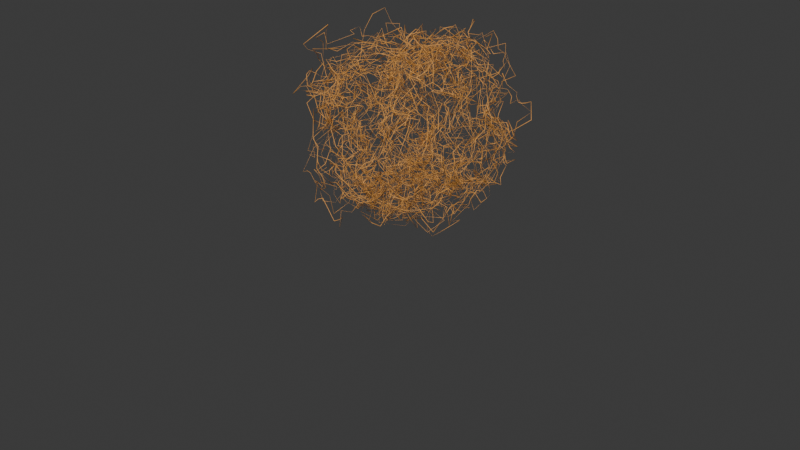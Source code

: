 # Source: tumbleweed.blend  (saved by Blender 4.0.36; exported with 4.5.12 LTS)
import bpy
from mathutils import Matrix  # noqa: F401  (used for matrix-valued properties, if any)

bpy.ops.wm.read_factory_settings(use_empty=True)
scene = bpy.context.scene
scene.name = 'Scene'

# ---- collections
col_collection = bpy.data.collections.new('Collection'); scene.collection.children.link(col_collection)

# ---- materials (node trees are filled in below, after node groups)
mat_material_001 = bpy.data.materials.new('Material.001')

# ---- node groups
ng_geometry_nodes = bpy.data.node_groups.new('Geometry Nodes', 'GeometryNodeTree')
_s = ng_geometry_nodes.interface.new_socket(name='Geometry', in_out='OUTPUT', socket_type='NodeSocketGeometry')
_s = ng_geometry_nodes.interface.new_socket(name='Geometry', in_out='INPUT', socket_type='NodeSocketGeometry')
ng_geometry_nodes.is_modifier = True
_N = ng_geometry_nodes.nodes; _L = ng_geometry_nodes.links
n0 = _N.new('GeometryNodePoints'); n0.name = 'Points'; n0.location = (-282, 88)
n0.inputs[0].default_value = 67
n1 = _N.new('GeometryNodeCurvePrimitiveCircle'); n1.name = 'Curve Circle'; n1.location = (-118, -75)
n1.inputs[0].default_value = 100
n2 = _N.new('FunctionNodeRandomValue'); n2.name = 'Random Value'; n2.location = (-105, -248)
n2.data_type = 'FLOAT_VECTOR'
n2.inputs[0].default_value = (-5.7, -5.7, -5.7)
n2.inputs[1].default_value = (3.3, 3.3, 3.3)
n3 = _N.new('GeometryNodeInstanceOnPoints'); n3.name = 'Instance on Points'; n3.location = (130, 59)
n4 = _N.new('FunctionNodeRandomValue'); n4.name = 'Random Value.001'; n4.location = (74, -201)
n4.inputs[2].default_value = 0.57
n5 = _N.new('GeometryNodeRealizeInstances'); n5.name = 'Realize Instances'; n5.location = (356, -11)
n6 = _N.new('GeometryNodeSetPosition'); n6.name = 'Set Position'; n6.location = (930, 20)
n7 = _N.new('ShaderNodeTexNoise'); n7.name = 'Noise Texture'; n7.location = (301, -141)
n7.inputs[2].default_value = 1.0
n7.inputs[4].default_value = 0.4826
n8 = _N.new('ShaderNodeVectorMath'); n8.name = 'Vector Math'; n8.location = (521, -141)
n8.inputs[1].default_value = (-0.5, -0.5, -0.5)
n9 = _N.new('ShaderNodeVectorMath'); n9.name = 'Vector Math.001'; n9.location = (745, -116)
n9.operation = 'SCALE'
n9.inputs[1].default_value = (-0.5, -0.5, -0.5)
n9.inputs[3].default_value = 0.97
n10 = _N.new('GeometryNodeSetPosition'); n10.name = 'Set Position.001'; n10.location = (1142, 31)
n11 = _N.new('ShaderNodeVectorMath'); n11.name = 'Vector Math.003'; n11.location = (1005, -154)
n11.operation = 'SCALE'
n11.inputs[1].default_value = (-0.5, -0.5, -0.5)
n11.inputs[3].default_value = 0.78
n12 = _N.new('ShaderNodeTexNoise'); n12.name = 'Noise Texture.001'; n12.location = (635, -350)
n12.inputs[4].default_value = 0.687
n12.inputs[8].default_value = 0.5
n13 = _N.new('ShaderNodeVectorMath'); n13.name = 'Vector Math.002'; n13.location = (826, -277)
n13.inputs[1].default_value = (-0.5, -0.5, -0.5)
n14 = _N.new('GeometryNodeInputSceneTime'); n14.name = 'Scene Time'; n14.location = (1005, -329)
n15 = _N.new('GeometryNodeTransform'); n15.name = 'Transform Geometry'; n15.location = (2357, 80)
n16 = _N.new('ShaderNodeTexNoise'); n16.name = 'Noise Texture.002'; n16.location = (1497, -356)
n16.noise_dimensions = '1D'
n16.inputs[2].default_value = 1.0
n17 = _N.new('ShaderNodeMath'); n17.name = 'Math'; n17.location = (1215, -260)
n17.operation = 'MULTIPLY'
n17.inputs[1].default_value = 1.5
n18 = _N.new('ShaderNodeMath'); n18.name = 'Math.002'; n18.location = (1747, -266)
n18.operation = 'MULTIPLY'
n18.inputs[1].default_value = 0.3
n19 = _N.new('ShaderNodeCombineXYZ'); n19.name = 'Combine XYZ.001'; n19.location = (2111, -11)
n20 = _N.new('ShaderNodeCombineXYZ'); n20.name = 'Combine XYZ'; n20.location = (2131, -192)
n21 = _N.new('ShaderNodeMath'); n21.name = 'Math.001'; n21.location = (1899, -72)
n22 = _N.new('ShaderNodeSeparateXYZ'); n22.name = 'Separate XYZ'; n22.location = (2357, -266)
n23 = _N.new('GeometryNodeInputPosition'); n23.name = 'Position'; n23.location = (2139, -364)
n24 = _N.new('GeometryNodeAttributeStatistic'); n24.name = 'Attribute Statistic'; n24.location = (2577, 20)
n25 = _N.new('ShaderNodeCombineXYZ'); n25.name = 'Combine XYZ.002'; n25.location = (2863, -45)
n26 = _N.new('ShaderNodeMath'); n26.name = 'Math.003'; n26.location = (2745, -200)
n26.operation = 'MULTIPLY'
n26.inputs[1].default_value = -1.0
n27 = _N.new('GeometryNodeTransform'); n27.name = 'Transform Geometry.001'; n27.location = (3038, 184)
n28 = _N.new('GeometryNodeCurvePrimitiveCircle'); n28.name = 'Curve Circle.001'; n28.location = (3459, 52)
n28.inputs[0].default_value = 8
n28.inputs[4].default_value = 0.05
n29 = _N.new('GeometryNodeCurveToMesh'); n29.name = 'Curve to Mesh'; n29.location = (3736, 196)
n30 = _N.new('GeometryNodeSetCurveRadius'); n30.name = 'Set Curve Radius'; n30.location = (3487, 245)
n31 = _N.new('FunctionNodeRandomValue'); n31.name = 'Random Value.002'; n31.location = (3270, 108)
n31.inputs[3].default_value = 0.07
n32 = _N.new('NodeGroupOutput'); n32.name = 'Group Output'; n32.location = (4176, 184)
n33 = _N.new('GeometryNodeSetMaterial'); n33.name = 'Set Material'; n33.location = (3956, 169)
n33.inputs[2].default_value = mat_material_001
n34 = _N.new('GeometryNodeInputNamedAttribute'); n34.name = 'Named Attribute'; n34.location = (3711, 196)
n34.inputs[0].default_value = 'radius'
n35 = _N.new('GeometryNodeSwitch'); n35.name = 'Switch'; n35.location = (3711, 196)
n35.input_type = 'FLOAT'
n35.inputs[1].default_value = 1.0
_L.new(n33.outputs[0], n32.inputs[0])
_L.new(n0.outputs[0], n3.inputs[0])
_L.new(n1.outputs[0], n3.inputs[2])
_L.new(n2.outputs[0], n3.inputs[5])
_L.new(n4.outputs[1], n3.inputs[6])
_L.new(n3.outputs[0], n5.inputs[0])
_L.new(n5.outputs[0], n6.inputs[0])
_L.new(n9.outputs[0], n6.inputs[3])
_L.new(n7.outputs[1], n8.inputs[0])
_L.new(n8.outputs[0], n9.inputs[0])
_L.new(n6.outputs[0], n10.inputs[0])
_L.new(n12.outputs[1], n13.inputs[0])
_L.new(n13.outputs[0], n11.inputs[0])
_L.new(n11.outputs[0], n10.inputs[3])
_L.new(n10.outputs[0], n15.inputs[0])
_L.new(n20.outputs[0], n15.inputs[2])
_L.new(n21.outputs[0], n20.inputs[1])
_L.new(n14.outputs[0], n17.inputs[0])
_L.new(n17.outputs[0], n16.inputs[1])
_L.new(n17.outputs[0], n21.inputs[0])
_L.new(n18.outputs[0], n21.inputs[1])
_L.new(n16.outputs[0], n18.inputs[0])
_L.new(n19.outputs[0], n15.inputs[1])
_L.new(n21.outputs[0], n19.inputs[0])
_L.new(n15.outputs[0], n24.inputs[0])
_L.new(n22.outputs[2], n24.inputs[2])
_L.new(n23.outputs[0], n22.inputs[0])
_L.new(n15.outputs[0], n27.inputs[0])
_L.new(n24.outputs[3], n26.inputs[0])
_L.new(n26.outputs[0], n25.inputs[2])
_L.new(n25.outputs[0], n27.inputs[1])
_L.new(n30.outputs[0], n29.inputs[0])
_L.new(n28.outputs[0], n29.inputs[1])
_L.new(n27.outputs[0], n30.inputs[0])
_L.new(n31.outputs[1], n30.inputs[2])
_L.new(n29.outputs[0], n33.inputs[0])
_L.new(n34.outputs[1], n35.inputs[0])
_L.new(n34.outputs[0], n35.inputs[2])
_L.new(n35.outputs[0], n29.inputs[2])
n32.is_active_output = True

# ---- material node trees
mat_material_001.use_nodes = True; mat_material_001.node_tree.nodes.clear()
_N = mat_material_001.node_tree.nodes; _L = mat_material_001.node_tree.links
n0 = _N.new('ShaderNodeBsdfPrincipled'); n0.name = 'Principled BSDF'; n0.location = (10, 300)
n0.inputs[0].default_value = (0.8009, 0.3744, 0.08814, 1.0)
n0.inputs[3].default_value = 1.45
n1 = _N.new('ShaderNodeOutputMaterial'); n1.name = 'Material Output'; n1.location = (300, 300)
_L.new(n0.outputs[0], n1.inputs[0])
n1.is_active_output = True

# ---- world
world_world = bpy.data.worlds.new('World'); scene.world = world_world
world_world.use_nodes = True; world_world.node_tree.nodes.clear()
_N = world_world.node_tree.nodes; _L = world_world.node_tree.links
n0 = _N.new('ShaderNodeOutputWorld'); n0.name = 'World Output'; n0.location = (300, 300)
n1 = _N.new('ShaderNodeBackground'); n1.name = 'Background'; n1.location = (10, 300)
n1.inputs[0].default_value = (0.05088, 0.05088, 0.05088, 1.0)
_L.new(n1.outputs[0], n0.inputs[0])
n0.is_active_output = True
world_world.color = (0.05088, 0.05088, 0.05088)
world_world.use_sun_shadow = False
world_world.sun_shadow_jitter_overblur = 0.0

# ---- cameras
cam_camera = bpy.data.cameras.new('Camera')
cam_camera.clip_end = 100.0
cam_camera.ortho_scale = 7.314

# ---- meshes
me_cube_001 = bpy.data.meshes.new('Cube.001')
me_cube_001.from_pydata([(-1.0, -1.0, -1.0), (-1.0, -1.0, 1.0), (-1.0, 1.0, -1.0), (-1.0, 1.0, 1.0), (1.0, -1.0, -1.0), (1.0, -1.0, 1.0), (1.0, 1.0, -1.0), (1.0, 1.0, 1.0)], [], [(0, 1, 3, 2), (2, 3, 7, 6), (6, 7, 5, 4), (4, 5, 1, 0), (2, 6, 4, 0), (7, 3, 1, 5)])
_uv = me_cube_001.uv_layers.new(name='UVMap')
_uv.uv.foreach_set('vector', [0.375, 0.0, 0.625, 0.0, 0.625, 0.25, 0.375, 0.25, 0.375, 0.25, 0.625, 0.25, 0.625, 0.5, 0.375, 0.5, 0.375, 0.5, 0.625, 0.5, 0.625, 0.75, 0.375, 0.75, 0.375, 0.75, 0.625, 0.75, 0.625, 1.0, 0.375, 1.0, 0.125, 0.5, 0.375, 0.5, 0.375, 0.75, 0.125, 0.75, 0.625, 0.5, 0.875, 0.5, 0.875, 0.75, 0.625, 0.75])
me_cube_001.materials.append(mat_material_001)
me_cube_001.update()

# ---- objects
ob_camera = bpy.data.objects.new('Camera', cam_camera)
ob_cube = bpy.data.objects.new('Cube', me_cube_001)

# ---- transforms, parenting, visibility, modifiers, constraints
ob_camera.location = (7.359, -6.926, 4.958)
ob_camera.rotation_euler = (1.109, 0.0, 0.8149)
ob_camera.lock_rotations_4d = False
ob_camera.empty_display_type = 'ARROWS'
ob_camera.color = (0.0, 0.0, 0.0, 0.0)
ob_camera.display_type = 'WIRE'
ob_camera.lineart.crease_threshold = 0.0
ob_cube.location = (0.0, 0.0, 0.0)
_m = ob_cube.modifiers.new('GeometryNodes', 'NODES')
_m.node_group = ng_geometry_nodes

# ---- collection membership
col_collection.objects.link(ob_camera)
col_collection.objects.link(ob_cube)

# ---- scene / render settings (as saved in the file)
scene.camera = ob_camera
scene.frame_start = 1; scene.frame_end = 250; scene.frame_set(0)
scene.render.engine = 'CYCLES'
scene.cycles.sampling_pattern = 'TABULATED_SOBOL'
bpy.context.view_layer.update()

# ---- added for rendering (the .blend has no usable light): sun
light_auto_sun = bpy.data.lights.new('AutoSun', 'SUN')
light_auto_sun.energy = 3.0
light_auto_sun.angle = 0.0523599
ob_auto_sun = bpy.data.objects.new('AutoSun', light_auto_sun)
scene.collection.objects.link(ob_auto_sun)
ob_auto_sun.rotation_euler = (0.872665, 0.174533, 0.523599)
bpy.context.view_layer.update()
